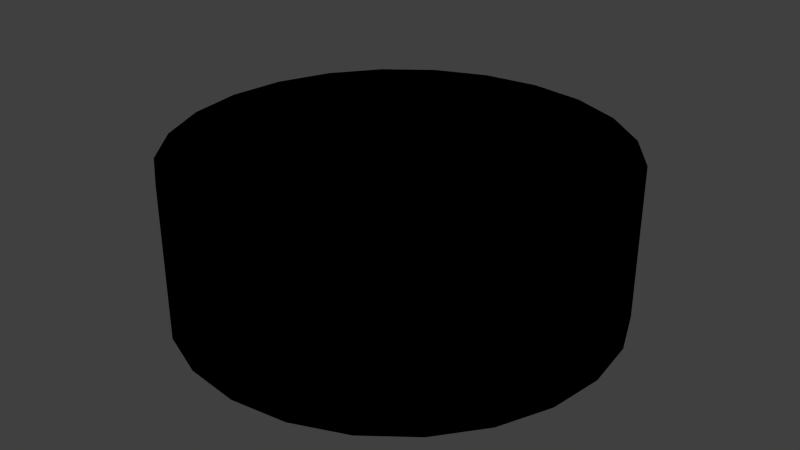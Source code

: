 # Source: Cheese.blend  (saved by Blender 2.78.0; exported with 4.5.12 LTS)
import bpy
from mathutils import Matrix  # noqa: F401  (used for matrix-valued properties, if any)

bpy.ops.wm.read_factory_settings(use_empty=True)
scene = bpy.context.scene
scene.name = 'Scene'

# ---- collections
col_collection_1 = bpy.data.collections.new('Collection 1'); scene.collection.children.link(col_collection_1)

# ---- images (referenced by path relative to the original .blend; pixels are not part of the script)
import os
ASSET_DIR = os.environ.get("B2B_ASSET_DIR", "")  # directory of the original .blend (textures are referenced by path, not embedded)
HERE = os.path.dirname(os.path.abspath(__file__))  # packed textures are extracted next to this script under _unpacked/

def load_image(name, relpath, width, height, colorspace="sRGB"):
    """Load a texture the original file referenced (path relative to the .blend, or extracted next to this script)."""
    p = next((c for c in (os.path.join(HERE, relpath), os.path.join(ASSET_DIR, relpath)) if relpath and os.path.exists(c)), "")
    if p:
        img = bpy.data.images.load(p, check_existing=True)
        img.name = name
    else:  # same state as the original file: an image datablock whose file is absent (Cycles renders it pink)
        img = bpy.data.images.new(name, width, height)
        img.source = "FILE"
        img.filepath = "//" + (relpath or name)
    img.colorspace_settings.name = colorspace
    return img
img_norm_cheese = load_image('norm/Cheese', 'Cheese_norm.png', 1024, 1024, 'sRGB')
img_diff_cheese = load_image('diff/Cheese', 'Cheese_diff.png', 1024, 1024, 'sRGB')

# ---- materials (node trees are filled in below, after node groups)
mat_0_cheese = bpy.data.materials.new('0_Cheese')
mat_0_cheese.alpha_threshold = 0.0
mat_0_cheese.roughness = 0.5

# ---- material node trees
mat_0_cheese.use_nodes = True; mat_0_cheese.node_tree.nodes.clear()
_N = mat_0_cheese.node_tree.nodes; _L = mat_0_cheese.node_tree.links
n0 = _N.new('ShaderNodeTexImage'); n0.name = 'Image Texture.001'; n0.location = (176, 358)
n0.width = 140
n0.image = img_norm_cheese
n1 = _N.new('ShaderNodeTexImage'); n1.name = 'Image Texture'; n1.location = (-55, 363)
n1.width = 140
n1.image = img_diff_cheese

# ---- world
world_world = bpy.data.worlds.new('World'); scene.world = world_world
world_world.color = (0.05088, 0.05088, 0.05088)
world_world.use_sun_shadow = False
world_world.sun_shadow_jitter_overblur = 0.0
world_world.cycles.sampling_method = 'NONE'
world_world.cycles.sample_map_resolution = 256

# ---- meshes
me_cheese = bpy.data.meshes.new('Cheese')
me_cheese.from_pydata([(0.0, 0.5, 0.175), (0.1294, 0.483, -0.175), (0.0, 0.5, -0.175), (0.1294, 0.483, 0.175), (0.25, 0.433, -0.175), (0.25, 0.433, 0.175), (0.3535, 0.3535, -0.175), (0.3535, 0.3535, 0.175), (0.433, 0.25, -0.175), (0.433, 0.25, 0.175), (0.483, 0.1294, -0.175), (0.483, 0.1294, 0.175), (0.5, 0.0, -0.175), (0.5, 0.0, 0.175), (0.483, -0.1294, -0.175), (0.483, -0.1294, 0.175), (0.433, -0.25, -0.175), (0.433, -0.25, 0.175), (0.3535, -0.3535, -0.175), (0.3535, -0.3535, 0.175), (0.25, -0.433, -0.175), (0.25, -0.433, 0.175), (0.1294, -0.483, -0.175), (0.1294, -0.483, 0.175), (0.0, -0.5, -0.175), (0.0, -0.5, 0.175), (-0.1294, -0.483, -0.175), (-0.1294, -0.483, 0.175), (-0.25, -0.433, -0.175), (-0.25, -0.433, 0.175), (-0.3535, -0.3535, -0.175), (-0.3535, -0.3535, 0.175), (-0.433, -0.25, -0.175), (-0.433, -0.25, 0.175), (-0.483, -0.1294, -0.175), (-0.483, -0.1294, 0.175), (-0.5, 0.0, -0.175), (-0.5, 0.0, 0.175), (-0.483, 0.1294, -0.175), (-0.483, 0.1294, 0.175), (-0.433, 0.25, -0.175), (-0.433, 0.25, 0.175), (-0.3535, 0.3535, -0.175), (-0.3535, 0.3535, 0.175), (-0.25, 0.433, -0.175), (-0.25, 0.433, 0.175), (-0.1294, 0.483, -0.175), (-0.1294, 0.483, 0.175)], [], [(21, 23, 22, 20), (43, 45, 44, 42), (27, 29, 28, 26), (19, 21, 20, 18), (13, 15, 14, 12), (31, 33, 32, 30), (0, 3, 1, 2), (5, 7, 6, 4), (3, 5, 4, 1), (39, 41, 40, 38), (15, 17, 16, 14), (29, 31, 30, 28), (41, 43, 42, 40), (7, 9, 8, 6), (9, 11, 10, 8), (11, 13, 12, 10), (45, 47, 46, 44), (33, 35, 34, 32), (17, 19, 18, 16), (23, 25, 24, 22), (47, 0, 2, 46), (37, 39, 38, 36), (35, 37, 36, 34), (17, 15, 13, 11, 9, 7, 5, 3, 0, 47, 45, 43, 41, 39, 37, 35, 33, 31, 29, 27, 25, 23, 21, 19), (46, 2, 1, 4, 6, 8, 10, 12, 14, 16, 18, 20, 22, 24, 26, 28, 30, 32, 34, 36, 38, 40, 42, 44), (26, 24, 25, 27)])
me_cheese.polygons.foreach_set('use_smooth', [True] * 26)
_k = set([(0, 3), (0, 47), (1, 2), (1, 4), (2, 46), (3, 5), (4, 6), (5, 7), (6, 8), (7, 9), (8, 10), (9, 11), (10, 12), (11, 13), (12, 14), (13, 15), (14, 16), (15, 17), (16, 18), (17, 19), (18, 20), (19, 21), (20, 22), (21, 23), (22, 24), (23, 25), (24, 26), (25, 27), (26, 28), (27, 29), (28, 30), (29, 31), (30, 32), (31, 33), (32, 34), (33, 35), (34, 36), (35, 37), (36, 38), (37, 39), (38, 40), (39, 41), (40, 42), (41, 43), (42, 44), (43, 45), (44, 46), (45, 47)])
me_cheese.attributes.new('sharp_edge', 'BOOLEAN', 'EDGE').data.foreach_set('value', [ (min(e.vertices), max(e.vertices)) in _k for e in me_cheese.edges])
_uv = me_cheese.uv_layers.new(name='UVMap')
_uv.uv.foreach_set('vector', [0.168, 0.7461, 0.082, 0.7461, 0.082, 0.5039, 0.168, 0.5039, 0.25, 0.9961, 0.168, 0.9961, 0.168, 0.7539, 0.25, 0.7539, 0.918, 0.9961, 0.832, 0.9961, 0.832, 0.7539, 0.918, 0.7539, 0.25, 0.7461, 0.168, 0.7461, 0.168, 0.5039, 0.25, 0.5039, 0.5, 0.7461, 0.418, 0.7461, 0.418, 0.5039, 0.5, 0.5039, 0.75, 0.9961, 0.668, 0.9961, 0.668, 0.7539, 0.75, 0.7539, 1.0, 0.7461, 0.918, 0.7461, 0.918, 0.5039, 1.0, 0.5039, 0.832, 0.7461, 0.75, 0.7461, 0.75, 0.5039, 0.832, 0.5039, 0.918, 0.7461, 0.832, 0.7461, 0.832, 0.5039, 0.918, 0.5039, 0.418, 0.9961, 0.332, 0.9961, 0.332, 0.7539, 0.418, 0.7539, 0.418, 0.7461, 0.332, 0.7461, 0.332, 0.5039, 0.418, 0.5039, 0.832, 0.9961, 0.75, 0.9961, 0.75, 0.7539, 0.832, 0.7539, 0.332, 0.9961, 0.25, 0.9961, 0.25, 0.7539, 0.332, 0.7539, 0.75, 0.7461, 0.668, 0.7461, 0.668, 0.5039, 0.75, 0.5039, 0.668, 0.7461, 0.582, 0.7461, 0.582, 0.5039, 0.668, 0.5039, 0.582, 0.7461, 0.5, 0.7461, 0.5, 0.5039, 0.582, 0.5039, 0.168, 0.9961, 0.082, 0.9961, 0.082, 0.7539, 0.168, 0.7539, 0.668, 0.9961, 0.582, 0.9961, 0.582, 0.7539, 0.668, 0.7539, 0.332, 0.7461, 0.25, 0.7461, 0.25, 0.5039, 0.332, 0.5039, 0.082, 0.7461, 0.0, 0.7461, 0.0, 0.5039, 0.082, 0.5039, 0.082, 0.9961, 0.0, 0.9961, 0.0, 0.7539, 0.082, 0.7539, 0.5, 0.9961, 0.418, 0.9961, 0.418, 0.7539, 0.5, 0.7539, 0.582, 0.9961, 0.5, 0.9961, 0.5, 0.7539, 0.582, 0.7539, 0.4804, 0.1553, 0.4972, 0.218, 0.4972, 0.283, 0.4804, 0.3457, 0.4479, 0.402, 0.402, 0.4479, 0.3457, 0.4804, 0.283, 0.4972, 0.218, 0.4972, 0.1553, 0.4804, 0.099, 0.4479, 0.0531, 0.402, 0.0206, 0.3457, 0.0038, 0.283, 0.0038, 0.218, 0.0206, 0.1553, 0.0531, 0.099, 0.099, 0.0531, 0.1553, 0.0206, 0.218, 0.0038, 0.283, 0.0038, 0.3457, 0.0206, 0.402, 0.0531, 0.4479, 0.099, 0.7172, 0.0036, 0.7821, 0.0036, 0.8449, 0.0205, 0.9011, 0.0529, 0.9471, 0.0989, 0.9795, 0.1551, 0.9964, 0.2179, 0.9964, 0.2828, 0.9795, 0.3456, 0.9471, 0.4018, 0.9011, 0.4478, 0.8449, 0.4802, 0.7821, 0.4971, 0.7172, 0.4971, 0.6544, 0.4802, 0.5982, 0.4478, 0.5522, 0.4018, 0.5198, 0.3456, 0.5029, 0.2828, 0.5029, 0.2179, 0.5198, 0.1551, 0.5522, 0.0989, 0.5982, 0.0529, 0.6544, 0.0205, 0.918, 0.7539, 1.0, 0.7539, 1.0, 0.9961, 0.918, 0.9961])
me_cheese.materials.append(mat_0_cheese)
me_cheese.use_remesh_preserve_volume = False
me_cheese.use_remesh_preserve_attributes = False
me_cheese.use_mirror_vertex_groups = False
me_cheese.update()

# ---- objects
ob_cheese = bpy.data.objects.new('Cheese', me_cheese)

# ---- transforms, parenting, visibility, modifiers, constraints
ob_cheese.location = (0.0, 0.0, 0.0)
ob_cheese.lineart.crease_threshold = 0.0
_m = ob_cheese.modifiers.new('EdgeSplit', 'EDGE_SPLIT')
_m.use_edge_angle = False
_m = ob_cheese.modifiers.new('Triangulate', 'TRIANGULATE')
_m.quad_method = 'BEAUTY'
_m.ngon_method = 'CLIP'

# ---- collection membership
col_collection_1.objects.link(ob_cheese)

# ---- scene / render settings (as saved in the file)
scene.frame_start = 1; scene.frame_end = 250; scene.frame_set(1)
scene.render.engine = 'CYCLES'
scene.render.resolution_percentage = 50
scene.render.dither_intensity = 0.0
scene.cycles.use_denoising = False
scene.cycles.samples = 10
scene.cycles.sampling_pattern = 'TABULATED_SOBOL'
scene.cycles.light_sampling_threshold = 0.0
scene.cycles.use_adaptive_sampling = False
scene.cycles.use_light_tree = False
scene.cycles.blur_glossy = 0.0
scene.cycles.pixel_filter_type = 'GAUSSIAN'
scene.cycles.sample_clamp_indirect = 0.0
scene.view_settings.view_transform = 'Standard'
bpy.context.view_layer.update()

# ---- added for rendering (the .blend has no active camera and no usable light): camera, sun
cam_auto = bpy.data.cameras.new('AutoCamera')
cam_auto.lens = 50.0
cam_auto.sensor_width = 36.0
cam_auto.clip_end = 1000.0
ob_auto_camera = bpy.data.objects.new('AutoCamera', cam_auto)
scene.collection.objects.link(ob_auto_camera)
ob_auto_camera.location = (1.34794, -1.61753, 1.07835)
ob_auto_camera.rotation_euler = (1.09748, -7.21219e-08, 0.694738)
scene.camera = ob_auto_camera
light_auto_sun = bpy.data.lights.new('AutoSun', 'SUN')
light_auto_sun.energy = 3.0
light_auto_sun.angle = 0.0523599
ob_auto_sun = bpy.data.objects.new('AutoSun', light_auto_sun)
scene.collection.objects.link(ob_auto_sun)
ob_auto_sun.rotation_euler = (0.872665, 0.174533, 0.523599)
bpy.context.view_layer.update()

